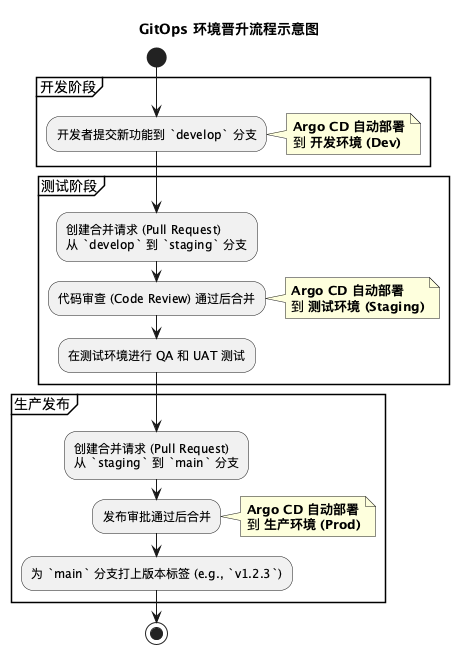

The diagram above was rendered by PlantUML. Its source (embedded in the PNG):
@startuml
title GitOps 环境晋升流程示意图

start

partition "开发阶段" {
    :开发者提交新功能到 `develop` 分支;
    note right
        **Argo CD 自动部署**
        到 **开发环境 (Dev)**
    end note
}

partition "测试阶段" {
    :创建合并请求 (Pull Request)
从 `develop` 到 `staging` 分支;
    :代码审查 (Code Review) 通过后合并;
    note right
        **Argo CD 自动部署**
        到 **测试环境 (Staging)**
    end note
    :在测试环境进行 QA 和 UAT 测试;
}

partition "生产发布" {
    :创建合并请求 (Pull Request)
从 `staging` 到 `main` 分支;
    :发布审批通过后合并;
    note right
        **Argo CD 自动部署**
        到 **生产环境 (Prod)**
    end note
    :为 `main` 分支打上版本标签 (e.g., `v1.2.3`);
}

stop
@enduml